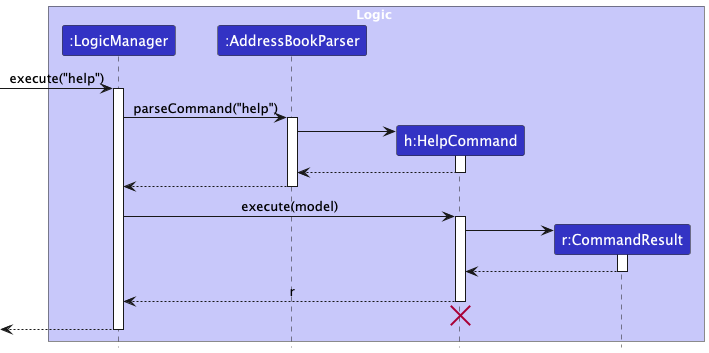

The diagram above was rendered by PlantUML. Its source (embedded in the PNG):
@startuml
!include style.puml
skinparam ArrowFontStyle plain

box Logic LOGIC_COLOR_T1
participant ":LogicManager" as LogicManager LOGIC_COLOR
participant ":AddressBookParser" as AddressBookParser LOGIC_COLOR
participant "h:HelpCommand" as HelpCommand LOGIC_COLOR
participant "r:CommandResult" as CommandResult LOGIC_COLOR
end box


[-> LogicManager : execute("help")
activate LogicManager

LogicManager -> AddressBookParser : parseCommand("help")
activate AddressBookParser

create HelpCommand
AddressBookParser -> HelpCommand
activate HelpCommand

HelpCommand --> AddressBookParser :
deactivate HelpCommand

AddressBookParser --> LogicManager :
deactivate AddressBookParser

LogicManager -> HelpCommand : execute(model)
activate HelpCommand

create CommandResult
HelpCommand -> CommandResult
activate CommandResult

CommandResult --> HelpCommand
deactivate CommandResult

HelpCommand --> LogicManager : r
deactivate HelpCommand

HelpCommand -[hidden]-> AddressBookParser
destroy HelpCommand

[<--LogicManager
deactivate LogicManager
@enduml